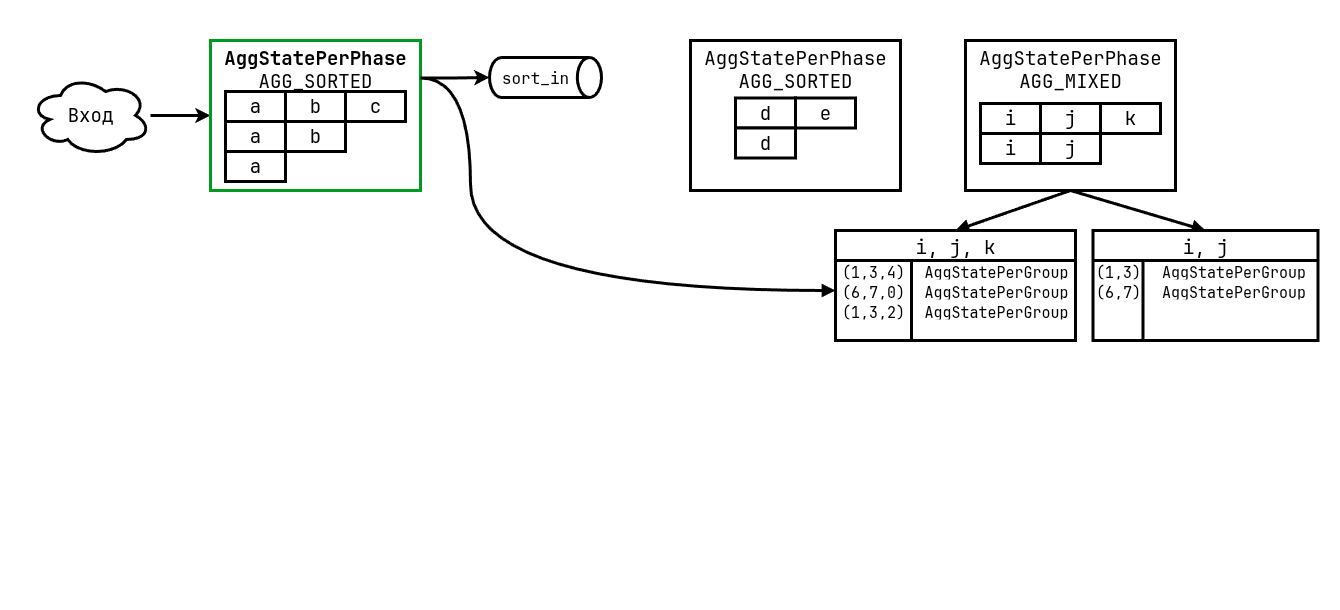

The diagram above was exported from draw.io. Its source (the exported page's mxGraphModel, read from the mxfile embedded in the PNG):
<mxGraphModel dx="2462" dy="1604" grid="1" gridSize="10" guides="1" tooltips="1" connect="1" arrows="1" fold="1" page="1" pageScale="1" pageWidth="827" pageHeight="1169" math="0" shadow="0">
  <root>
    <mxCell id="0" />
    <mxCell id="1" parent="0" />
    <mxCell id="2" value="" style="rounded=0;whiteSpace=wrap;html=1;strokeColor=none;" vertex="1" parent="1">
      <mxGeometry x="-630" y="200" width="1340" height="610" as="geometry" />
    </mxCell>
    <mxCell id="3" style="rounded=0;orthogonalLoop=1;jettySize=auto;html=1;entryX=0.5;entryY=0;entryDx=0;entryDy=0;endArrow=block;endFill=1;exitX=0.5;exitY=1;exitDx=0;exitDy=0;strokeWidth=3;" edge="1" source="5" target="11" parent="1">
      <mxGeometry relative="1" as="geometry" />
    </mxCell>
    <mxCell id="4" style="rounded=0;orthogonalLoop=1;jettySize=auto;html=1;entryX=0.5;entryY=0;entryDx=0;entryDy=0;endArrow=block;endFill=1;exitX=0.5;exitY=1;exitDx=0;exitDy=0;strokeWidth=3;" edge="1" source="5" target="38" parent="1">
      <mxGeometry relative="1" as="geometry" />
    </mxCell>
    <mxCell id="5" value="AggStatePerPhase&lt;div&gt;AGG_MIXED&lt;/div&gt;" style="rounded=0;whiteSpace=wrap;html=1;verticalAlign=top;fontSize=19;strokeWidth=3;fontFamily=JetBrains Mono;strokeColor=#000000;" vertex="1" parent="1">
      <mxGeometry x="335" y="240" width="210" height="150" as="geometry" />
    </mxCell>
    <mxCell id="6" value="i" style="rounded=0;whiteSpace=wrap;html=1;fontSize=19;strokeWidth=3;fontFamily=JetBrains Mono;" vertex="1" parent="1">
      <mxGeometry x="350" y="303" width="60" height="30" as="geometry" />
    </mxCell>
    <mxCell id="7" value="j" style="rounded=0;whiteSpace=wrap;html=1;fontSize=19;strokeWidth=3;fontFamily=JetBrains Mono;" vertex="1" parent="1">
      <mxGeometry x="410" y="303" width="60" height="30" as="geometry" />
    </mxCell>
    <mxCell id="8" value="k" style="rounded=0;whiteSpace=wrap;html=1;fontSize=19;strokeWidth=3;fontFamily=JetBrains Mono;" vertex="1" parent="1">
      <mxGeometry x="470" y="303" width="60" height="30" as="geometry" />
    </mxCell>
    <mxCell id="9" style="edgeStyle=orthogonalEdgeStyle;rounded=0;orthogonalLoop=1;jettySize=auto;html=1;entryX=0;entryY=0.5;entryDx=0;entryDy=0;strokeWidth=3;fontFamily=JetBrains Mono;" edge="1" source="10" target="25" parent="1">
      <mxGeometry relative="1" as="geometry" />
    </mxCell>
    <mxCell id="10" value="Вход" style="ellipse;shape=cloud;whiteSpace=wrap;html=1;fontSize=19;strokeWidth=3;fontFamily=JetBrains Mono;" vertex="1" parent="1">
      <mxGeometry x="-600" y="275" width="120" height="80" as="geometry" />
    </mxCell>
    <mxCell id="11" value="i, j, k" style="shape=table;startSize=30;container=1;collapsible=0;childLayout=tableLayout;fixedRows=1;rowLines=0;fontStyle=0;strokeColor=default;fontSize=19;strokeWidth=3;fontFamily=JetBrains Mono;" vertex="1" parent="1">
      <mxGeometry x="205" y="430" width="240" height="110" as="geometry" />
    </mxCell>
    <mxCell id="12" value="" style="shape=tableRow;horizontal=0;startSize=0;swimlaneHead=0;swimlaneBody=0;top=0;left=0;bottom=0;right=0;collapsible=0;dropTarget=0;fillColor=none;points=[[0,0.5],[1,0.5]];portConstraint=eastwest;strokeColor=inherit;fontSize=15;strokeWidth=3;fontFamily=JetBrains Mono;" vertex="1" parent="11">
      <mxGeometry y="30" width="240" height="20" as="geometry" />
    </mxCell>
    <mxCell id="13" value="(1,3,4)" style="shape=partialRectangle;html=1;whiteSpace=wrap;connectable=0;fillColor=none;top=0;left=0;bottom=0;right=0;overflow=hidden;pointerEvents=1;strokeColor=inherit;fontSize=15;strokeWidth=3;fontFamily=JetBrains Mono;" vertex="1" parent="12">
      <mxGeometry width="76" height="20" as="geometry">
        <mxRectangle width="76" height="20" as="alternateBounds" />
      </mxGeometry>
    </mxCell>
    <mxCell id="14" value="AggStatePerGroup" style="shape=partialRectangle;html=1;whiteSpace=wrap;connectable=0;fillColor=none;top=0;left=0;bottom=0;right=0;align=center;spacingLeft=6;overflow=hidden;strokeColor=inherit;fontSize=15;strokeWidth=3;fontFamily=JetBrains Mono;" vertex="1" parent="12">
      <mxGeometry x="76" width="164" height="20" as="geometry">
        <mxRectangle width="164" height="20" as="alternateBounds" />
      </mxGeometry>
    </mxCell>
    <mxCell id="15" value="" style="shape=tableRow;horizontal=0;startSize=0;swimlaneHead=0;swimlaneBody=0;top=0;left=0;bottom=0;right=0;collapsible=0;dropTarget=0;fillColor=none;points=[[0,0.5],[1,0.5]];portConstraint=eastwest;strokeColor=inherit;fontSize=15;strokeWidth=3;fontFamily=JetBrains Mono;" vertex="1" parent="11">
      <mxGeometry y="50" width="240" height="20" as="geometry" />
    </mxCell>
    <mxCell id="16" value="(6,7,0)" style="shape=partialRectangle;html=1;whiteSpace=wrap;connectable=0;fillColor=none;top=0;left=0;bottom=0;right=0;overflow=hidden;strokeColor=inherit;fontSize=15;strokeWidth=3;fontFamily=JetBrains Mono;" vertex="1" parent="15">
      <mxGeometry width="76" height="20" as="geometry">
        <mxRectangle width="76" height="20" as="alternateBounds" />
      </mxGeometry>
    </mxCell>
    <mxCell id="17" value="AggStatePerGroup" style="shape=partialRectangle;html=1;whiteSpace=wrap;connectable=0;fillColor=none;top=0;left=0;bottom=0;right=0;align=center;spacingLeft=6;overflow=hidden;strokeColor=inherit;fontSize=15;strokeWidth=3;fontFamily=JetBrains Mono;" vertex="1" parent="15">
      <mxGeometry x="76" width="164" height="20" as="geometry">
        <mxRectangle width="164" height="20" as="alternateBounds" />
      </mxGeometry>
    </mxCell>
    <mxCell id="18" value="" style="shape=tableRow;horizontal=0;startSize=0;swimlaneHead=0;swimlaneBody=0;top=0;left=0;bottom=0;right=0;collapsible=0;dropTarget=0;fillColor=none;points=[[0,0.5],[1,0.5]];portConstraint=eastwest;strokeColor=inherit;fontSize=15;strokeWidth=3;fontFamily=JetBrains Mono;" vertex="1" parent="11">
      <mxGeometry y="70" width="240" height="20" as="geometry" />
    </mxCell>
    <mxCell id="19" value="(1,3,2)" style="shape=partialRectangle;html=1;whiteSpace=wrap;connectable=0;fillColor=none;top=0;left=0;bottom=0;right=0;overflow=hidden;strokeColor=inherit;fontSize=15;strokeWidth=3;fontFamily=JetBrains Mono;" vertex="1" parent="18">
      <mxGeometry width="76" height="20" as="geometry">
        <mxRectangle width="76" height="20" as="alternateBounds" />
      </mxGeometry>
    </mxCell>
    <mxCell id="20" value="AggStatePerGroup" style="shape=partialRectangle;html=1;whiteSpace=wrap;connectable=0;fillColor=none;top=0;left=0;bottom=0;right=0;align=center;spacingLeft=6;overflow=hidden;strokeColor=inherit;fontSize=15;strokeWidth=3;fontFamily=JetBrains Mono;" vertex="1" parent="18">
      <mxGeometry x="76" width="164" height="20" as="geometry">
        <mxRectangle width="164" height="20" as="alternateBounds" />
      </mxGeometry>
    </mxCell>
    <mxCell id="21" style="shape=tableRow;horizontal=0;startSize=0;swimlaneHead=0;swimlaneBody=0;top=0;left=0;bottom=0;right=0;collapsible=0;dropTarget=0;fillColor=none;points=[[0,0.5],[1,0.5]];portConstraint=eastwest;strokeColor=inherit;fontSize=15;strokeWidth=3;fontFamily=JetBrains Mono;" vertex="1" parent="11">
      <mxGeometry y="90" width="240" height="20" as="geometry" />
    </mxCell>
    <mxCell id="22" value="" style="shape=partialRectangle;html=1;whiteSpace=wrap;connectable=0;fillColor=none;top=0;left=0;bottom=0;right=0;overflow=hidden;strokeColor=inherit;fontSize=15;strokeWidth=3;fontFamily=JetBrains Mono;" vertex="1" parent="21">
      <mxGeometry width="76" height="20" as="geometry">
        <mxRectangle width="76" height="20" as="alternateBounds" />
      </mxGeometry>
    </mxCell>
    <mxCell id="23" value="" style="shape=partialRectangle;html=1;whiteSpace=wrap;connectable=0;fillColor=none;top=0;left=0;bottom=0;right=0;align=center;spacingLeft=6;overflow=hidden;strokeColor=inherit;fontSize=15;strokeWidth=3;fontFamily=JetBrains Mono;" vertex="1" parent="21">
      <mxGeometry x="76" width="164" height="20" as="geometry">
        <mxRectangle width="164" height="20" as="alternateBounds" />
      </mxGeometry>
    </mxCell>
    <mxCell id="24" style="edgeStyle=orthogonalEdgeStyle;rounded=0;orthogonalLoop=1;jettySize=auto;html=1;exitX=1;exitY=0.25;exitDx=0;exitDy=0;entryX=0;entryY=0.5;entryDx=0;entryDy=0;curved=1;strokeWidth=3;endArrow=block;endFill=1;" edge="1" source="25" target="15" parent="1">
      <mxGeometry relative="1" as="geometry">
        <Array as="points">
          <mxPoint x="-160" y="278" />
          <mxPoint x="-160" y="490" />
        </Array>
      </mxGeometry>
    </mxCell>
    <mxCell id="25" value="&lt;b&gt;AggStatePerPhase&lt;/b&gt;&lt;div&gt;AGG_SORTED&lt;/div&gt;" style="rounded=0;whiteSpace=wrap;html=1;verticalAlign=top;fontSize=19;strokeWidth=3;fontFamily=JetBrains Mono;strokeColor=#009A23;" vertex="1" parent="1">
      <mxGeometry x="-420" y="240" width="210" height="150" as="geometry" />
    </mxCell>
    <mxCell id="26" value="a" style="rounded=0;whiteSpace=wrap;html=1;fontSize=19;strokeWidth=3;fontFamily=JetBrains Mono;" vertex="1" parent="1">
      <mxGeometry x="-405" y="291" width="60" height="30" as="geometry" />
    </mxCell>
    <mxCell id="27" value="b" style="rounded=0;whiteSpace=wrap;html=1;fontSize=19;strokeWidth=3;fontFamily=JetBrains Mono;" vertex="1" parent="1">
      <mxGeometry x="-345" y="291" width="60" height="30" as="geometry" />
    </mxCell>
    <mxCell id="28" value="c" style="rounded=0;whiteSpace=wrap;html=1;fontSize=19;strokeWidth=3;fontFamily=JetBrains Mono;" vertex="1" parent="1">
      <mxGeometry x="-285" y="291" width="60" height="30" as="geometry" />
    </mxCell>
    <mxCell id="29" value="a" style="rounded=0;whiteSpace=wrap;html=1;fontSize=19;strokeWidth=3;fontFamily=JetBrains Mono;" vertex="1" parent="1">
      <mxGeometry x="-405" y="321" width="60" height="30" as="geometry" />
    </mxCell>
    <mxCell id="30" value="b" style="rounded=0;whiteSpace=wrap;html=1;fontSize=19;strokeWidth=3;fontFamily=JetBrains Mono;" vertex="1" parent="1">
      <mxGeometry x="-345" y="321" width="60" height="30" as="geometry" />
    </mxCell>
    <mxCell id="31" value="a" style="rounded=0;whiteSpace=wrap;html=1;fontSize=19;strokeWidth=3;fontFamily=JetBrains Mono;" vertex="1" parent="1">
      <mxGeometry x="-405" y="351" width="60" height="30" as="geometry" />
    </mxCell>
    <mxCell id="32" value="AggStatePerPhase&lt;div&gt;AGG_SORTED&lt;/div&gt;" style="rounded=0;whiteSpace=wrap;html=1;verticalAlign=top;fontSize=19;strokeWidth=3;fontFamily=JetBrains Mono;strokeColor=#000000;" vertex="1" parent="1">
      <mxGeometry x="60" y="240" width="210" height="150" as="geometry" />
    </mxCell>
    <mxCell id="33" value="d" style="rounded=0;whiteSpace=wrap;html=1;fontSize=19;strokeWidth=3;fontFamily=JetBrains Mono;" vertex="1" parent="1">
      <mxGeometry x="105" y="297.5" width="60" height="30" as="geometry" />
    </mxCell>
    <mxCell id="34" value="e" style="rounded=0;whiteSpace=wrap;html=1;fontSize=19;strokeWidth=3;fontFamily=JetBrains Mono;" vertex="1" parent="1">
      <mxGeometry x="165" y="297.5" width="60" height="30" as="geometry" />
    </mxCell>
    <mxCell id="35" value="d" style="rounded=0;whiteSpace=wrap;html=1;fontSize=19;strokeWidth=3;fontFamily=JetBrains Mono;" vertex="1" parent="1">
      <mxGeometry x="105" y="327.5" width="60" height="30" as="geometry" />
    </mxCell>
    <mxCell id="36" value="i" style="rounded=0;whiteSpace=wrap;html=1;fontSize=19;strokeWidth=3;fontFamily=JetBrains Mono;" vertex="1" parent="1">
      <mxGeometry x="350" y="333" width="60" height="30" as="geometry" />
    </mxCell>
    <mxCell id="37" value="j" style="rounded=0;whiteSpace=wrap;html=1;fontSize=19;strokeWidth=3;fontFamily=JetBrains Mono;" vertex="1" parent="1">
      <mxGeometry x="410" y="333" width="60" height="30" as="geometry" />
    </mxCell>
    <mxCell id="38" value="i, j" style="shape=table;startSize=30;container=1;collapsible=0;childLayout=tableLayout;fixedRows=1;rowLines=0;fontStyle=0;strokeColor=default;fontSize=19;strokeWidth=3;fontFamily=JetBrains Mono;" vertex="1" parent="1">
      <mxGeometry x="462.5" y="430" width="225" height="110" as="geometry" />
    </mxCell>
    <mxCell id="39" value="" style="shape=tableRow;horizontal=0;startSize=0;swimlaneHead=0;swimlaneBody=0;top=0;left=0;bottom=0;right=0;collapsible=0;dropTarget=0;fillColor=none;points=[[0,0.5],[1,0.5]];portConstraint=eastwest;strokeColor=inherit;fontSize=15;strokeWidth=3;fontFamily=JetBrains Mono;" vertex="1" parent="38">
      <mxGeometry y="30" width="225" height="20" as="geometry" />
    </mxCell>
    <mxCell id="40" value="(1,3)" style="shape=partialRectangle;html=1;whiteSpace=wrap;connectable=0;fillColor=none;top=0;left=0;bottom=0;right=0;overflow=hidden;pointerEvents=1;strokeColor=inherit;fontSize=15;strokeWidth=3;fontFamily=JetBrains Mono;" vertex="1" parent="39">
      <mxGeometry width="50" height="20" as="geometry">
        <mxRectangle width="50" height="20" as="alternateBounds" />
      </mxGeometry>
    </mxCell>
    <mxCell id="41" value="AggStatePerGroup" style="shape=partialRectangle;html=1;whiteSpace=wrap;connectable=0;fillColor=none;top=0;left=0;bottom=0;right=0;align=center;spacingLeft=6;overflow=hidden;strokeColor=inherit;fontSize=15;strokeWidth=3;fontFamily=JetBrains Mono;" vertex="1" parent="39">
      <mxGeometry x="50" width="175" height="20" as="geometry">
        <mxRectangle width="175" height="20" as="alternateBounds" />
      </mxGeometry>
    </mxCell>
    <mxCell id="42" value="" style="shape=tableRow;horizontal=0;startSize=0;swimlaneHead=0;swimlaneBody=0;top=0;left=0;bottom=0;right=0;collapsible=0;dropTarget=0;fillColor=none;points=[[0,0.5],[1,0.5]];portConstraint=eastwest;strokeColor=inherit;fontSize=15;strokeWidth=3;fontFamily=JetBrains Mono;" vertex="1" parent="38">
      <mxGeometry y="50" width="225" height="20" as="geometry" />
    </mxCell>
    <mxCell id="43" value="(6,7)" style="shape=partialRectangle;html=1;whiteSpace=wrap;connectable=0;fillColor=none;top=0;left=0;bottom=0;right=0;overflow=hidden;strokeColor=inherit;fontSize=15;strokeWidth=3;fontFamily=JetBrains Mono;" vertex="1" parent="42">
      <mxGeometry width="50" height="20" as="geometry">
        <mxRectangle width="50" height="20" as="alternateBounds" />
      </mxGeometry>
    </mxCell>
    <mxCell id="44" value="AggStatePerGroup" style="shape=partialRectangle;html=1;whiteSpace=wrap;connectable=0;fillColor=none;top=0;left=0;bottom=0;right=0;align=center;spacingLeft=6;overflow=hidden;strokeColor=inherit;fontSize=15;strokeWidth=3;fontFamily=JetBrains Mono;" vertex="1" parent="42">
      <mxGeometry x="50" width="175" height="20" as="geometry">
        <mxRectangle width="175" height="20" as="alternateBounds" />
      </mxGeometry>
    </mxCell>
    <mxCell id="45" value="" style="shape=tableRow;horizontal=0;startSize=0;swimlaneHead=0;swimlaneBody=0;top=0;left=0;bottom=0;right=0;collapsible=0;dropTarget=0;fillColor=none;points=[[0,0.5],[1,0.5]];portConstraint=eastwest;strokeColor=inherit;fontSize=15;strokeWidth=3;fontFamily=JetBrains Mono;" vertex="1" parent="38">
      <mxGeometry y="70" width="225" height="20" as="geometry" />
    </mxCell>
    <mxCell id="46" value="" style="shape=partialRectangle;html=1;whiteSpace=wrap;connectable=0;fillColor=none;top=0;left=0;bottom=0;right=0;overflow=hidden;strokeColor=inherit;fontSize=15;strokeWidth=3;fontFamily=JetBrains Mono;" vertex="1" parent="45">
      <mxGeometry width="50" height="20" as="geometry">
        <mxRectangle width="50" height="20" as="alternateBounds" />
      </mxGeometry>
    </mxCell>
    <mxCell id="47" value="" style="shape=partialRectangle;html=1;whiteSpace=wrap;connectable=0;fillColor=none;top=0;left=0;bottom=0;right=0;align=center;spacingLeft=6;overflow=hidden;strokeColor=inherit;fontSize=15;strokeWidth=3;fontFamily=JetBrains Mono;" vertex="1" parent="45">
      <mxGeometry x="50" width="175" height="20" as="geometry">
        <mxRectangle width="175" height="20" as="alternateBounds" />
      </mxGeometry>
    </mxCell>
    <mxCell id="48" style="shape=tableRow;horizontal=0;startSize=0;swimlaneHead=0;swimlaneBody=0;top=0;left=0;bottom=0;right=0;collapsible=0;dropTarget=0;fillColor=none;points=[[0,0.5],[1,0.5]];portConstraint=eastwest;strokeColor=inherit;fontSize=15;strokeWidth=3;fontFamily=JetBrains Mono;" vertex="1" parent="38">
      <mxGeometry y="90" width="225" height="20" as="geometry" />
    </mxCell>
    <mxCell id="49" value="" style="shape=partialRectangle;html=1;whiteSpace=wrap;connectable=0;fillColor=none;top=0;left=0;bottom=0;right=0;overflow=hidden;strokeColor=inherit;fontSize=15;strokeWidth=3;fontFamily=JetBrains Mono;" vertex="1" parent="48">
      <mxGeometry width="50" height="20" as="geometry">
        <mxRectangle width="50" height="20" as="alternateBounds" />
      </mxGeometry>
    </mxCell>
    <mxCell id="50" value="" style="shape=partialRectangle;html=1;whiteSpace=wrap;connectable=0;fillColor=none;top=0;left=0;bottom=0;right=0;align=center;spacingLeft=6;overflow=hidden;strokeColor=inherit;fontSize=15;strokeWidth=3;fontFamily=JetBrains Mono;" vertex="1" parent="48">
      <mxGeometry x="50" width="175" height="20" as="geometry">
        <mxRectangle width="175" height="20" as="alternateBounds" />
      </mxGeometry>
    </mxCell>
    <mxCell id="51" value="sort_in" style="shape=cylinder3;whiteSpace=wrap;html=1;boundedLbl=1;backgroundOutline=1;size=12.095238095238301;rotation=90;horizontal=0;fontSize=16;strokeWidth=3;fontFamily=JetBrains Mono;" vertex="1" parent="1">
      <mxGeometry x="-105" y="221" width="40" height="112" as="geometry" />
    </mxCell>
    <mxCell id="52" style="edgeStyle=orthogonalEdgeStyle;rounded=0;orthogonalLoop=1;jettySize=auto;html=1;strokeWidth=3;entryX=0.5;entryY=1;entryDx=0;entryDy=0;entryPerimeter=0;exitX=1;exitY=0.25;exitDx=0;exitDy=0;" edge="1" source="25" target="51" parent="1">
      <mxGeometry relative="1" as="geometry">
        <mxPoint x="-210" y="275" as="sourcePoint" />
        <mxPoint x="-140" y="276" as="targetPoint" />
      </mxGeometry>
    </mxCell>
  </root>
</mxGraphModel>